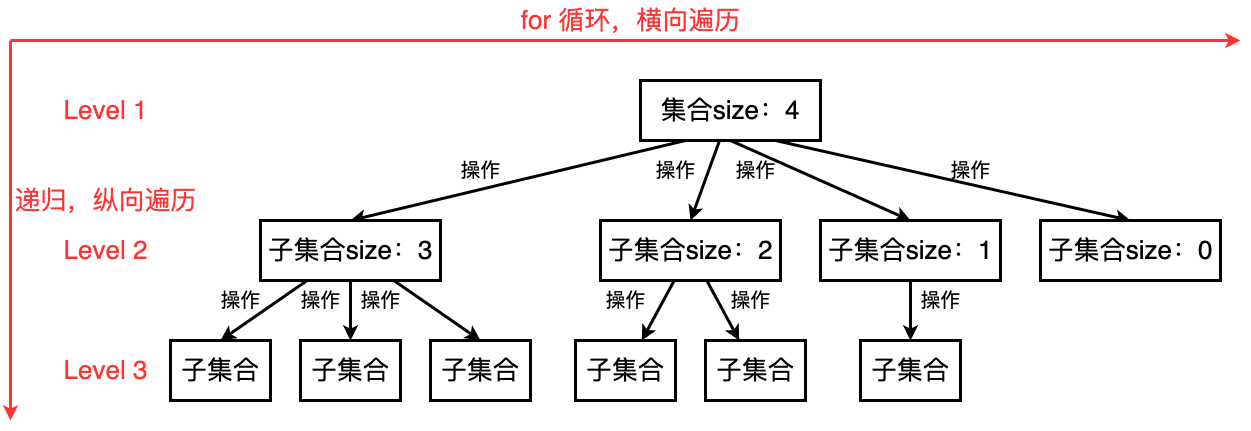

The diagram above was exported from draw.io. Its source (the exported page's mxGraphModel, read from the mxfile embedded in the PNG):
<mxGraphModel dx="1967" dy="1100" grid="1" gridSize="10" guides="1" tooltips="1" connect="1" arrows="1" fold="1" page="0" pageScale="1" pageWidth="827" pageHeight="1169" background="#ffffff" math="0" shadow="0">
  <root>
    <mxCell id="0" />
    <mxCell id="1" parent="0" />
    <mxCell id="2CYdQ7FrG0YlU1iPx80e-27" style="rounded=0;orthogonalLoop=1;jettySize=auto;html=1;strokeWidth=3;entryX=0.5;entryY=0;entryDx=0;entryDy=0;exitX=0.25;exitY=1;exitDx=0;exitDy=0;" edge="1" parent="1" source="2CYdQ7FrG0YlU1iPx80e-1" target="2CYdQ7FrG0YlU1iPx80e-2">
      <mxGeometry relative="1" as="geometry" />
    </mxCell>
    <mxCell id="2CYdQ7FrG0YlU1iPx80e-29" style="rounded=0;orthogonalLoop=1;jettySize=auto;html=1;strokeWidth=3;entryX=0.5;entryY=0;entryDx=0;entryDy=0;" edge="1" parent="1" source="2CYdQ7FrG0YlU1iPx80e-1" target="2CYdQ7FrG0YlU1iPx80e-3">
      <mxGeometry relative="1" as="geometry" />
    </mxCell>
    <mxCell id="2CYdQ7FrG0YlU1iPx80e-30" style="rounded=0;orthogonalLoop=1;jettySize=auto;html=1;strokeWidth=3;entryX=0.5;entryY=0;entryDx=0;entryDy=0;exitX=0.5;exitY=1;exitDx=0;exitDy=0;" edge="1" parent="1" source="2CYdQ7FrG0YlU1iPx80e-1" target="2CYdQ7FrG0YlU1iPx80e-4">
      <mxGeometry relative="1" as="geometry" />
    </mxCell>
    <mxCell id="2CYdQ7FrG0YlU1iPx80e-31" style="rounded=0;orthogonalLoop=1;jettySize=auto;html=1;strokeWidth=3;entryX=0.5;entryY=0;entryDx=0;entryDy=0;exitX=0.75;exitY=1;exitDx=0;exitDy=0;" edge="1" parent="1" source="2CYdQ7FrG0YlU1iPx80e-1" target="2CYdQ7FrG0YlU1iPx80e-5">
      <mxGeometry relative="1" as="geometry" />
    </mxCell>
    <mxCell id="2CYdQ7FrG0YlU1iPx80e-1" value="&lt;font style=&quot;font-size: 26px;&quot;&gt;集合size：4&lt;/font&gt;" style="rounded=0;whiteSpace=wrap;html=1;strokeWidth=3;" vertex="1" parent="1">
      <mxGeometry x="360" y="280" width="180" height="60" as="geometry" />
    </mxCell>
    <mxCell id="2CYdQ7FrG0YlU1iPx80e-10" style="rounded=0;orthogonalLoop=1;jettySize=auto;html=1;entryX=0.5;entryY=0;entryDx=0;entryDy=0;strokeWidth=3;" edge="1" parent="1" source="2CYdQ7FrG0YlU1iPx80e-2" target="2CYdQ7FrG0YlU1iPx80e-6">
      <mxGeometry relative="1" as="geometry" />
    </mxCell>
    <mxCell id="2CYdQ7FrG0YlU1iPx80e-11" style="rounded=0;orthogonalLoop=1;jettySize=auto;html=1;strokeWidth=3;" edge="1" parent="1" source="2CYdQ7FrG0YlU1iPx80e-2" target="2CYdQ7FrG0YlU1iPx80e-7">
      <mxGeometry relative="1" as="geometry" />
    </mxCell>
    <mxCell id="2CYdQ7FrG0YlU1iPx80e-12" style="rounded=0;orthogonalLoop=1;jettySize=auto;html=1;entryX=0.5;entryY=0;entryDx=0;entryDy=0;strokeWidth=3;" edge="1" parent="1" source="2CYdQ7FrG0YlU1iPx80e-2" target="2CYdQ7FrG0YlU1iPx80e-8">
      <mxGeometry relative="1" as="geometry" />
    </mxCell>
    <mxCell id="2CYdQ7FrG0YlU1iPx80e-2" value="&lt;font style=&quot;font-size: 26px;&quot;&gt;子集合size：3&lt;/font&gt;" style="rounded=0;whiteSpace=wrap;html=1;strokeWidth=3;" vertex="1" parent="1">
      <mxGeometry x="-20" y="420" width="180" height="60" as="geometry" />
    </mxCell>
    <mxCell id="2CYdQ7FrG0YlU1iPx80e-19" style="rounded=0;orthogonalLoop=1;jettySize=auto;html=1;strokeWidth=3;" edge="1" parent="1" source="2CYdQ7FrG0YlU1iPx80e-3" target="2CYdQ7FrG0YlU1iPx80e-17">
      <mxGeometry relative="1" as="geometry" />
    </mxCell>
    <mxCell id="2CYdQ7FrG0YlU1iPx80e-20" style="rounded=0;orthogonalLoop=1;jettySize=auto;html=1;strokeWidth=3;" edge="1" parent="1" source="2CYdQ7FrG0YlU1iPx80e-3" target="2CYdQ7FrG0YlU1iPx80e-18">
      <mxGeometry relative="1" as="geometry" />
    </mxCell>
    <mxCell id="2CYdQ7FrG0YlU1iPx80e-3" value="&lt;font style=&quot;font-size: 26px;&quot;&gt;子集合size：2&lt;/font&gt;" style="rounded=0;whiteSpace=wrap;html=1;strokeWidth=3;" vertex="1" parent="1">
      <mxGeometry x="320" y="420" width="180" height="60" as="geometry" />
    </mxCell>
    <mxCell id="2CYdQ7FrG0YlU1iPx80e-25" style="edgeStyle=orthogonalEdgeStyle;rounded=0;orthogonalLoop=1;jettySize=auto;html=1;strokeWidth=3;" edge="1" parent="1" source="2CYdQ7FrG0YlU1iPx80e-4" target="2CYdQ7FrG0YlU1iPx80e-24">
      <mxGeometry relative="1" as="geometry" />
    </mxCell>
    <mxCell id="2CYdQ7FrG0YlU1iPx80e-4" value="&lt;font style=&quot;font-size: 26px;&quot;&gt;子集合size：1&lt;/font&gt;" style="rounded=0;whiteSpace=wrap;html=1;strokeWidth=3;" vertex="1" parent="1">
      <mxGeometry x="540" y="420" width="180" height="60" as="geometry" />
    </mxCell>
    <mxCell id="2CYdQ7FrG0YlU1iPx80e-5" value="&lt;font style=&quot;font-size: 26px;&quot;&gt;子集合size：0&lt;/font&gt;" style="rounded=0;whiteSpace=wrap;html=1;strokeWidth=3;" vertex="1" parent="1">
      <mxGeometry x="760" y="420" width="180" height="60" as="geometry" />
    </mxCell>
    <mxCell id="2CYdQ7FrG0YlU1iPx80e-6" value="&lt;font style=&quot;font-size: 26px;&quot;&gt;子集合&lt;/font&gt;" style="rounded=0;whiteSpace=wrap;html=1;strokeWidth=3;" vertex="1" parent="1">
      <mxGeometry x="-110" y="540" width="100" height="60" as="geometry" />
    </mxCell>
    <mxCell id="2CYdQ7FrG0YlU1iPx80e-7" value="&lt;font style=&quot;font-size: 26px;&quot;&gt;子集合&lt;/font&gt;" style="rounded=0;whiteSpace=wrap;html=1;strokeWidth=3;" vertex="1" parent="1">
      <mxGeometry x="20" y="540" width="100" height="60" as="geometry" />
    </mxCell>
    <mxCell id="2CYdQ7FrG0YlU1iPx80e-8" value="&lt;font style=&quot;font-size: 26px;&quot;&gt;子集合&lt;/font&gt;" style="rounded=0;whiteSpace=wrap;html=1;strokeWidth=3;" vertex="1" parent="1">
      <mxGeometry x="150" y="540" width="100" height="60" as="geometry" />
    </mxCell>
    <mxCell id="2CYdQ7FrG0YlU1iPx80e-14" value="&lt;font style=&quot;font-size: 20px;&quot;&gt;操作&lt;/font&gt;" style="text;html=1;align=center;verticalAlign=middle;resizable=0;points=[];autosize=1;strokeColor=none;fillColor=none;" vertex="1" parent="1">
      <mxGeometry x="-70" y="480" width="60" height="40" as="geometry" />
    </mxCell>
    <mxCell id="2CYdQ7FrG0YlU1iPx80e-15" value="&lt;font style=&quot;font-size: 20px;&quot;&gt;操作&lt;/font&gt;" style="text;html=1;align=center;verticalAlign=middle;resizable=0;points=[];autosize=1;strokeColor=none;fillColor=none;" vertex="1" parent="1">
      <mxGeometry x="10" y="480" width="60" height="40" as="geometry" />
    </mxCell>
    <mxCell id="2CYdQ7FrG0YlU1iPx80e-16" value="&lt;font style=&quot;font-size: 20px;&quot;&gt;操作&lt;/font&gt;" style="text;html=1;align=center;verticalAlign=middle;resizable=0;points=[];autosize=1;strokeColor=none;fillColor=none;" vertex="1" parent="1">
      <mxGeometry x="70" y="480" width="60" height="40" as="geometry" />
    </mxCell>
    <mxCell id="2CYdQ7FrG0YlU1iPx80e-17" value="&lt;font style=&quot;font-size: 26px;&quot;&gt;子集合&lt;/font&gt;" style="rounded=0;whiteSpace=wrap;html=1;strokeWidth=3;" vertex="1" parent="1">
      <mxGeometry x="295" y="540" width="100" height="60" as="geometry" />
    </mxCell>
    <mxCell id="2CYdQ7FrG0YlU1iPx80e-18" value="&lt;font style=&quot;font-size: 26px;&quot;&gt;子集合&lt;/font&gt;" style="rounded=0;whiteSpace=wrap;html=1;strokeWidth=3;" vertex="1" parent="1">
      <mxGeometry x="425" y="540" width="100" height="60" as="geometry" />
    </mxCell>
    <mxCell id="2CYdQ7FrG0YlU1iPx80e-21" value="&lt;font style=&quot;font-size: 20px;&quot;&gt;操作&lt;/font&gt;" style="text;html=1;align=center;verticalAlign=middle;resizable=0;points=[];autosize=1;strokeColor=none;fillColor=none;" vertex="1" parent="1">
      <mxGeometry x="315" y="480" width="60" height="40" as="geometry" />
    </mxCell>
    <mxCell id="2CYdQ7FrG0YlU1iPx80e-22" value="&lt;font style=&quot;font-size: 20px;&quot;&gt;操作&lt;/font&gt;" style="text;html=1;align=center;verticalAlign=middle;resizable=0;points=[];autosize=1;strokeColor=none;fillColor=none;" vertex="1" parent="1">
      <mxGeometry x="440" y="480" width="60" height="40" as="geometry" />
    </mxCell>
    <mxCell id="2CYdQ7FrG0YlU1iPx80e-24" value="&lt;font style=&quot;font-size: 26px;&quot;&gt;子集合&lt;/font&gt;" style="rounded=0;whiteSpace=wrap;html=1;strokeWidth=3;" vertex="1" parent="1">
      <mxGeometry x="580" y="540" width="100" height="60" as="geometry" />
    </mxCell>
    <mxCell id="2CYdQ7FrG0YlU1iPx80e-26" value="&lt;font style=&quot;font-size: 20px;&quot;&gt;操作&lt;/font&gt;" style="text;html=1;align=center;verticalAlign=middle;resizable=0;points=[];autosize=1;strokeColor=none;fillColor=none;" vertex="1" parent="1">
      <mxGeometry x="630" y="480" width="60" height="40" as="geometry" />
    </mxCell>
    <mxCell id="2CYdQ7FrG0YlU1iPx80e-32" value="&lt;font style=&quot;font-size: 20px;&quot;&gt;操作&lt;/font&gt;" style="text;html=1;align=center;verticalAlign=middle;resizable=0;points=[];autosize=1;strokeColor=none;fillColor=none;" vertex="1" parent="1">
      <mxGeometry x="170" y="350" width="60" height="40" as="geometry" />
    </mxCell>
    <mxCell id="2CYdQ7FrG0YlU1iPx80e-33" value="&lt;font style=&quot;font-size: 20px;&quot;&gt;操作&lt;/font&gt;" style="text;html=1;align=center;verticalAlign=middle;resizable=0;points=[];autosize=1;strokeColor=none;fillColor=none;" vertex="1" parent="1">
      <mxGeometry x="365" y="350" width="60" height="40" as="geometry" />
    </mxCell>
    <mxCell id="2CYdQ7FrG0YlU1iPx80e-34" value="&lt;font style=&quot;font-size: 20px;&quot;&gt;操作&lt;/font&gt;" style="text;html=1;align=center;verticalAlign=middle;resizable=0;points=[];autosize=1;strokeColor=none;fillColor=none;" vertex="1" parent="1">
      <mxGeometry x="445" y="350" width="60" height="40" as="geometry" />
    </mxCell>
    <mxCell id="2CYdQ7FrG0YlU1iPx80e-35" value="&lt;font style=&quot;font-size: 20px;&quot;&gt;操作&lt;/font&gt;" style="text;html=1;align=center;verticalAlign=middle;resizable=0;points=[];autosize=1;strokeColor=none;fillColor=none;" vertex="1" parent="1">
      <mxGeometry x="660" y="350" width="60" height="40" as="geometry" />
    </mxCell>
    <mxCell id="2CYdQ7FrG0YlU1iPx80e-37" value="" style="endArrow=classic;html=1;rounded=0;strokeWidth=3;strokeColor=#FF3333;" edge="1" parent="1">
      <mxGeometry width="50" height="50" relative="1" as="geometry">
        <mxPoint x="-270" y="240" as="sourcePoint" />
        <mxPoint x="960" y="240" as="targetPoint" />
      </mxGeometry>
    </mxCell>
    <mxCell id="2CYdQ7FrG0YlU1iPx80e-38" value="" style="endArrow=classic;html=1;rounded=0;strokeWidth=3;strokeColor=#FF3333;" edge="1" parent="1">
      <mxGeometry width="50" height="50" relative="1" as="geometry">
        <mxPoint x="-270" y="240" as="sourcePoint" />
        <mxPoint x="-270" y="620" as="targetPoint" />
      </mxGeometry>
    </mxCell>
    <mxCell id="2CYdQ7FrG0YlU1iPx80e-39" value="&lt;font color=&quot;#ff3333&quot; style=&quot;font-size: 26px;&quot;&gt;Level 1&lt;/font&gt;" style="text;html=1;align=center;verticalAlign=middle;resizable=0;points=[];autosize=1;strokeColor=none;fillColor=none;" vertex="1" parent="1">
      <mxGeometry x="-230" y="290" width="110" height="40" as="geometry" />
    </mxCell>
    <mxCell id="2CYdQ7FrG0YlU1iPx80e-40" value="&lt;font color=&quot;#ff3333&quot; style=&quot;font-size: 26px;&quot;&gt;Level 2&lt;/font&gt;" style="text;html=1;align=center;verticalAlign=middle;resizable=0;points=[];autosize=1;strokeColor=none;fillColor=none;" vertex="1" parent="1">
      <mxGeometry x="-230" y="430" width="110" height="40" as="geometry" />
    </mxCell>
    <mxCell id="2CYdQ7FrG0YlU1iPx80e-41" value="&lt;font color=&quot;#ff3333&quot; style=&quot;font-size: 26px;&quot;&gt;Level 3&lt;/font&gt;" style="text;html=1;align=center;verticalAlign=middle;resizable=0;points=[];autosize=1;strokeColor=none;fillColor=none;" vertex="1" parent="1">
      <mxGeometry x="-230" y="550" width="110" height="40" as="geometry" />
    </mxCell>
    <mxCell id="2CYdQ7FrG0YlU1iPx80e-42" value="&lt;font color=&quot;#ff3333&quot; style=&quot;font-size: 26px;&quot;&gt;for 循环，横向遍历&lt;/font&gt;" style="text;html=1;align=center;verticalAlign=middle;resizable=0;points=[];autosize=1;strokeColor=none;fillColor=none;" vertex="1" parent="1">
      <mxGeometry x="230" y="200" width="240" height="40" as="geometry" />
    </mxCell>
    <mxCell id="2CYdQ7FrG0YlU1iPx80e-43" value="&lt;font color=&quot;#ff3333&quot; style=&quot;font-size: 26px;&quot;&gt;递归，纵向遍历&lt;/font&gt;" style="text;html=1;align=center;verticalAlign=middle;resizable=0;points=[];autosize=1;strokeColor=none;fillColor=none;" vertex="1" parent="1">
      <mxGeometry x="-280" y="380" width="210" height="40" as="geometry" />
    </mxCell>
  </root>
</mxGraphModel>